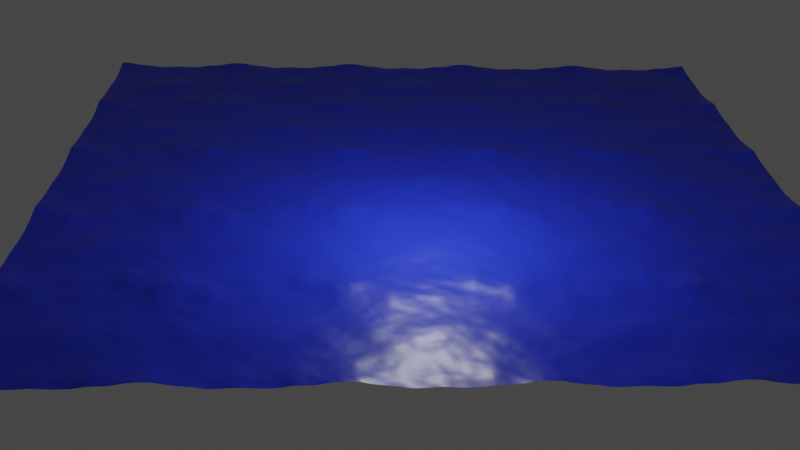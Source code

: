 # Source: waterTank.blend  (saved by Blender 2.93.21; exported with 4.5.12 LTS)
import bpy
from mathutils import Matrix  # noqa: F401  (used for matrix-valued properties, if any)

bpy.ops.wm.read_factory_settings(use_empty=True)
scene = bpy.context.scene
scene.name = 'Scene'

# ---- collections
col_collection = bpy.data.collections.new('Collection'); scene.collection.children.link(col_collection)

# ---- materials (node trees are filled in below, after node groups)
mat_material = bpy.data.materials.new('Material')
mat_material.alpha_threshold = 0.0
mat_material.use_transparent_shadow = False
mat_material.line_color = (0.0, 0.0, 0.0, 1.0)

# ---- material node trees
mat_material.use_nodes = True; mat_material.node_tree.nodes.clear()
_N = mat_material.node_tree.nodes; _L = mat_material.node_tree.links
n0 = _N.new('ShaderNodeOutputMaterial'); n0.name = 'Material Output'; n0.location = (300, 300)
n1 = _N.new('ShaderNodeBsdfPrincipled'); n1.name = 'Principled BSDF'; n1.location = (10, 300)
n1.distribution = 'GGX'
n1.subsurface_method = 'BURLEY'
n1.inputs[0].default_value = (0.01689, 0.04134, 0.8, 1.0)
n1.inputs[2].default_value = 0.4
n1.inputs[3].default_value = 1.45
n1.inputs[27].default_value = (0.0, 0.0, 0.0, 1.0)
n1.inputs[28].default_value = 1.0
_L.new(n1.outputs[0], n0.inputs[0])
n0.is_active_output = True

# ---- world
world_world = bpy.data.worlds.new('World'); scene.world = world_world
world_world.use_nodes = True; world_world.node_tree.nodes.clear()
_N = world_world.node_tree.nodes; _L = world_world.node_tree.links
n0 = _N.new('ShaderNodeOutputWorld'); n0.name = 'World Output'; n0.location = (300, 300)
n1 = _N.new('ShaderNodeBackground'); n1.name = 'Background'; n1.location = (10, 300)
n1.inputs[0].default_value = (0.05088, 0.05088, 0.05088, 1.0)
_L.new(n1.outputs[0], n0.inputs[0])
n0.is_active_output = True
world_world.color = (0.05088, 0.05088, 0.05088)
world_world.use_sun_shadow = False
world_world.sun_shadow_jitter_overblur = 0.0

# ---- cameras
cam_camera = bpy.data.cameras.new('Camera')
cam_camera.ortho_scale = 7.314

# ---- lights
light_light = bpy.data.lights.new('Light', 'POINT')
light_light.transmission_factor = 0.0
light_light.energy = 1e+05
light_light.shadow_soft_size = 0.1
light_light.shadow_maximum_resolution = 0.006
light_light.use_absolute_resolution = True

# ---- meshes
me_cube = bpy.data.meshes.new('Cube')
me_cube.from_pydata([(1.0, 1.0, 1.0), (1.0, 1.0, -1.0), (1.0, -1.0, 1.0), (1.0, -1.0, -1.0), (-1.0, 1.0, 1.0), (-1.0, 1.0, -1.0), (-1.0, -1.0, 1.0), (-1.0, -1.0, -1.0)], [], [(0, 4, 6, 2), (3, 2, 6, 7), (7, 6, 4, 5), (5, 1, 3, 7), (1, 0, 2, 3), (5, 4, 0, 1)])
_uv = me_cube.uv_layers.new(name='UVMap')
_uv.uv.foreach_set('vector', [0.625, 0.5, 0.875, 0.5, 0.875, 0.75, 0.625, 0.75, 0.375, 0.75, 0.625, 0.75, 0.625, 1.0, 0.375, 1.0, 0.375, 0.0, 0.625, 0.0, 0.625, 0.25, 0.375, 0.25, 0.125, 0.5, 0.375, 0.5, 0.375, 0.75, 0.125, 0.75, 0.375, 0.5, 0.625, 0.5, 0.625, 0.75, 0.375, 0.75, 0.375, 0.25, 0.625, 0.25, 0.625, 0.5, 0.375, 0.5])
me_cube.materials.append(mat_material)
me_cube.use_remesh_preserve_volume = False
me_cube.use_remesh_preserve_attributes = False
me_cube.use_mirror_vertex_groups = False
me_cube.update()

# ---- objects
ob_ocean = bpy.data.objects.new('Ocean', me_cube)
ob_light = bpy.data.objects.new('Light', light_light)
ob_camera = bpy.data.objects.new('Camera', cam_camera)

# ---- transforms, parenting, visibility, modifiers, constraints
ob_ocean.location = (0.0, 0.0, 0.0)
ob_ocean.lock_rotations_4d = False
ob_ocean.empty_display_type = 'ARROWS'
ob_ocean.lineart.crease_threshold = 0.0
_m = ob_ocean.modifiers.new('Ocean', 'OCEAN')
_m.repeat_x = 5
_m.repeat_y = 5
_m.time = 19.1
ob_light.location = (149.7, 101.8, 47.64)
ob_light.rotation_euler = (0.6503, 0.05522, 1.866)
ob_light.lock_rotations_4d = False
ob_light.empty_display_type = 'ARROWS'
ob_light.color = (0.0, 0.0, 0.0, 0.0)
ob_light.lineart.crease_threshold = 0.0
ob_camera.location = (451.8, 77.16, 155.0)
ob_camera.rotation_euler = (1.116, -0.0192, 1.534)
ob_camera.lock_rotations_4d = False
ob_camera.empty_display_type = 'ARROWS'
ob_camera.color = (0.0, 0.0, 0.0, 0.0)
ob_camera.display_type = 'WIRE'
ob_camera.lineart.crease_threshold = 0.0

# ---- collection membership
col_collection.objects.link(ob_ocean)
col_collection.objects.link(ob_light)
col_collection.objects.link(ob_camera)

# ---- scene / render settings (as saved in the file)
scene.camera = ob_camera
scene.frame_start = 1; scene.frame_end = 250; scene.frame_set(191)
scene.render.engine = 'BLENDER_EEVEE_NEXT'
scene.cycles.use_denoising = False
scene.cycles.samples = 128
scene.cycles.sampling_pattern = 'TABULATED_SOBOL'
scene.cycles.use_adaptive_sampling = False
scene.cycles.use_light_tree = False
scene.view_settings.view_transform = 'Filmic'
bpy.context.view_layer.update()
